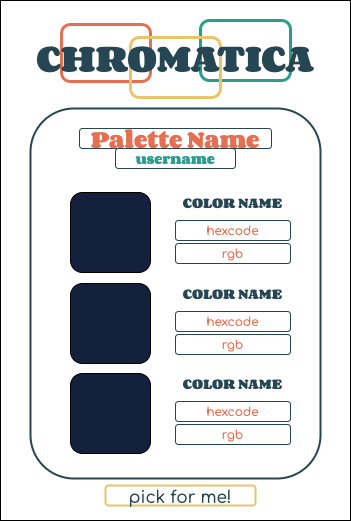

The diagram above was exported from draw.io. Its source (the exported page's mxGraphModel, read from the mxfile embedded in the PNG):
<mxGraphModel dx="738" dy="-53" grid="1" gridSize="10" guides="1" tooltips="1" connect="1" arrows="1" fold="1" page="1" pageScale="1" pageWidth="350" pageHeight="520" math="0" shadow="0">
  <root>
    <mxCell id="0" />
    <mxCell id="1" parent="0" />
    <mxCell id="1lPSTxu0mMHAnWf78yaa-1" value="" style="rounded=0;whiteSpace=wrap;html=1;fillColor=#FFFFFF;" vertex="1" parent="1">
      <mxGeometry y="520" width="350" height="520" as="geometry" />
    </mxCell>
    <mxCell id="1lPSTxu0mMHAnWf78yaa-2" value="" style="group" vertex="1" connectable="0" parent="1">
      <mxGeometry x="60" y="540" width="230" height="77" as="geometry" />
    </mxCell>
    <mxCell id="1lPSTxu0mMHAnWf78yaa-3" value="" style="text;html=1;strokeColor=#E76F51;fillColor=none;align=center;verticalAlign=middle;whiteSpace=wrap;rounded=1;fontFamily=Corben;fontSource=https%3A%2F%2Ffonts.google.com%2Fspecimen%2FCorben%3Fpreview.text%3DCHROMATICA%26preview.text_type%3Dcustom%26thickness%3D9;fontStyle=1;strokeWidth=3;shadow=0;labelBackgroundColor=none;labelBorderColor=none;" vertex="1" parent="1lPSTxu0mMHAnWf78yaa-2">
      <mxGeometry x="1" y="4" width="89" height="57" as="geometry" />
    </mxCell>
    <mxCell id="1lPSTxu0mMHAnWf78yaa-4" value="" style="text;html=1;strokeColor=#2a9d8f;fillColor=none;align=center;verticalAlign=middle;whiteSpace=wrap;rounded=1;fontFamily=Corben;fontSource=https%3A%2F%2Ffonts.google.com%2Fspecimen%2FCorben%3Fpreview.text%3DCHROMATICA%26preview.text_type%3Dcustom%26thickness%3D9;fontStyle=1;strokeWidth=3;shadow=0;labelBackgroundColor=none;labelBorderColor=none;" vertex="1" parent="1lPSTxu0mMHAnWf78yaa-2">
      <mxGeometry x="140" width="90" height="60" as="geometry" />
    </mxCell>
    <mxCell id="1lPSTxu0mMHAnWf78yaa-5" value="" style="text;html=1;strokeColor=#e9c46a;fillColor=none;align=center;verticalAlign=middle;whiteSpace=wrap;rounded=1;fontFamily=Corben;fontSource=https%3A%2F%2Ffonts.google.com%2Fspecimen%2FCorben%3Fpreview.text%3DCHROMATICA%26preview.text_type%3Dcustom%26thickness%3D9;fontStyle=1;strokeWidth=3;shadow=0;labelBackgroundColor=none;labelBorderColor=none;" vertex="1" parent="1lPSTxu0mMHAnWf78yaa-2">
      <mxGeometry x="70" y="17" width="90" height="60" as="geometry" />
    </mxCell>
    <mxCell id="1lPSTxu0mMHAnWf78yaa-6" value="&lt;font face=&quot;Corben&quot; data-font-src=&quot;https://fonts.google.com/specimen/Corben?preview.text=CHROMATICA&amp;amp;preview.text_type=custom&amp;amp;thickness=9&quot; style=&quot;font-size: 32px&quot; color=&quot;#264653&quot;&gt;CHROMATICA&lt;/font&gt;" style="text;html=1;strokeColor=none;fillColor=none;align=center;verticalAlign=middle;whiteSpace=wrap;rounded=0;shadow=0;labelBackgroundColor=none;fontFamily=Comfortaa;fontSource=https%3A%2F%2Ffonts.googleapis.com%2Fcss%3Ffamily%3DComfortaa;fontColor=#2A9D8F;" vertex="1" parent="1lPSTxu0mMHAnWf78yaa-2">
      <mxGeometry y="27" width="230" height="20" as="geometry" />
    </mxCell>
    <mxCell id="1lPSTxu0mMHAnWf78yaa-7" value="" style="rounded=1;whiteSpace=wrap;html=1;shadow=0;labelBackgroundColor=none;fontFamily=Corben;fontSource=https%3A%2F%2Ffonts.google.com%2Fspecimen%2FCorben%3Fpreview.text%3DCHROMATICA%26preview.text_type%3Dcustom%26thickness%3D9;fontColor=#264653;strokeColor=#264653;strokeWidth=2;fillColor=#FFFFFF;" vertex="1" parent="1">
      <mxGeometry x="30" y="628" width="290" height="370" as="geometry" />
    </mxCell>
    <mxCell id="1lPSTxu0mMHAnWf78yaa-8" value="&lt;font style=&quot;font-size: 20px&quot;&gt;Palette Name&lt;/font&gt;" style="text;html=1;strokeColor=#264653;fillColor=none;align=center;verticalAlign=middle;whiteSpace=wrap;rounded=1;shadow=0;labelBackgroundColor=none;fontFamily=Corben;fontSource=https%3A%2F%2Ffonts.google.com%2Fspecimen%2FCorben%3Fpreview.text%3DCHROMATICA%26preview.text_type%3Dcustom%26thickness%3D9;fontColor=#E76F51;strokeWidth=1;" vertex="1" parent="1">
      <mxGeometry x="79" y="648" width="192" height="20" as="geometry" />
    </mxCell>
    <mxCell id="1lPSTxu0mMHAnWf78yaa-9" value="" style="group" vertex="1" connectable="0" parent="1">
      <mxGeometry x="70" y="712" width="220" height="80" as="geometry" />
    </mxCell>
    <mxCell id="1lPSTxu0mMHAnWf78yaa-10" value="" style="rounded=1;whiteSpace=wrap;html=1;shadow=0;labelBackgroundColor=none;fontFamily=Corben;fontSource=https%3A%2F%2Ffonts.google.com%2Fspecimen%2FCorben%3Fpreview.text%3DCHROMATICA%26preview.text_type%3Dcustom%26thickness%3D9;fontColor=#E9C46A;strokeColor=#000000;strokeWidth=1;fillColor=#14213d;" vertex="1" parent="1lPSTxu0mMHAnWf78yaa-9">
      <mxGeometry width="80" height="80" as="geometry" />
    </mxCell>
    <mxCell id="1lPSTxu0mMHAnWf78yaa-11" value="&lt;p style=&quot;line-height: 100%&quot;&gt;COLOR NAME&lt;/p&gt;" style="rounded=1;whiteSpace=wrap;html=1;shadow=0;labelBackgroundColor=none;fontFamily=Corben;fontSource=https%3A%2F%2Ffonts.google.com%2Fspecimen%2FCorben%3Fpreview.text%3DCHROMATICA%26preview.text_type%3Dcustom%26thickness%3D9;fontColor=#264653;strokeColor=none;strokeWidth=2;fillColor=#FFFFFF;" vertex="1" parent="1lPSTxu0mMHAnWf78yaa-9">
      <mxGeometry x="105" width="115" height="19" as="geometry" />
    </mxCell>
    <mxCell id="1lPSTxu0mMHAnWf78yaa-12" value="&lt;font face=&quot;Comfortaa&quot; data-font-src=&quot;https://fonts.googleapis.com/css?family=Comfortaa&quot;&gt;hexcode&lt;/font&gt;" style="rounded=1;whiteSpace=wrap;html=1;shadow=0;labelBackgroundColor=none;fontFamily=Corben;fontSource=https%3A%2F%2Ffonts.google.com%2Fspecimen%2FCorben%3Fpreview.text%3DCHROMATICA%26preview.text_type%3Dcustom%26thickness%3D9;fontColor=#E76F51;strokeColor=#264653;strokeWidth=1;fillColor=#FFFFFF;" vertex="1" parent="1lPSTxu0mMHAnWf78yaa-9">
      <mxGeometry x="105" y="28" width="115" height="20" as="geometry" />
    </mxCell>
    <mxCell id="1lPSTxu0mMHAnWf78yaa-13" value="&lt;font face=&quot;Comfortaa&quot; data-font-src=&quot;https://fonts.googleapis.com/css?family=Comfortaa&quot;&gt;rgb&lt;/font&gt;" style="rounded=1;whiteSpace=wrap;html=1;shadow=0;labelBackgroundColor=none;fontFamily=Corben;fontSource=https%3A%2F%2Ffonts.google.com%2Fspecimen%2FCorben%3Fpreview.text%3DCHROMATICA%26preview.text_type%3Dcustom%26thickness%3D9;fontColor=#E76F51;strokeColor=#264653;strokeWidth=1;fillColor=#FFFFFF;" vertex="1" parent="1lPSTxu0mMHAnWf78yaa-9">
      <mxGeometry x="105" y="51" width="115" height="20" as="geometry" />
    </mxCell>
    <mxCell id="1lPSTxu0mMHAnWf78yaa-14" value="" style="group" vertex="1" connectable="0" parent="1">
      <mxGeometry x="70" y="803" width="220" height="80" as="geometry" />
    </mxCell>
    <mxCell id="1lPSTxu0mMHAnWf78yaa-15" value="" style="rounded=1;whiteSpace=wrap;html=1;shadow=0;labelBackgroundColor=none;fontFamily=Corben;fontSource=https%3A%2F%2Ffonts.google.com%2Fspecimen%2FCorben%3Fpreview.text%3DCHROMATICA%26preview.text_type%3Dcustom%26thickness%3D9;fontColor=#E9C46A;strokeColor=#000000;strokeWidth=1;fillColor=#14213d;" vertex="1" parent="1lPSTxu0mMHAnWf78yaa-14">
      <mxGeometry width="80" height="80" as="geometry" />
    </mxCell>
    <mxCell id="1lPSTxu0mMHAnWf78yaa-16" value="&lt;p style=&quot;line-height: 100%&quot;&gt;COLOR NAME&lt;/p&gt;" style="rounded=1;whiteSpace=wrap;html=1;shadow=0;labelBackgroundColor=none;fontFamily=Corben;fontSource=https%3A%2F%2Ffonts.google.com%2Fspecimen%2FCorben%3Fpreview.text%3DCHROMATICA%26preview.text_type%3Dcustom%26thickness%3D9;fontColor=#264653;strokeColor=none;strokeWidth=2;fillColor=#FFFFFF;" vertex="1" parent="1lPSTxu0mMHAnWf78yaa-14">
      <mxGeometry x="105" width="115" height="19" as="geometry" />
    </mxCell>
    <mxCell id="1lPSTxu0mMHAnWf78yaa-17" value="&lt;font face=&quot;Comfortaa&quot; data-font-src=&quot;https://fonts.googleapis.com/css?family=Comfortaa&quot;&gt;hexcode&lt;/font&gt;" style="rounded=1;whiteSpace=wrap;html=1;shadow=0;labelBackgroundColor=none;fontFamily=Corben;fontSource=https%3A%2F%2Ffonts.google.com%2Fspecimen%2FCorben%3Fpreview.text%3DCHROMATICA%26preview.text_type%3Dcustom%26thickness%3D9;fontColor=#E76F51;strokeColor=#264653;strokeWidth=1;fillColor=#FFFFFF;" vertex="1" parent="1lPSTxu0mMHAnWf78yaa-14">
      <mxGeometry x="105" y="28" width="115" height="20" as="geometry" />
    </mxCell>
    <mxCell id="1lPSTxu0mMHAnWf78yaa-18" value="&lt;font face=&quot;Comfortaa&quot; data-font-src=&quot;https://fonts.googleapis.com/css?family=Comfortaa&quot;&gt;rgb&lt;/font&gt;" style="rounded=1;whiteSpace=wrap;html=1;shadow=0;labelBackgroundColor=none;fontFamily=Corben;fontSource=https%3A%2F%2Ffonts.google.com%2Fspecimen%2FCorben%3Fpreview.text%3DCHROMATICA%26preview.text_type%3Dcustom%26thickness%3D9;fontColor=#E76F51;strokeColor=#264653;strokeWidth=1;fillColor=#FFFFFF;" vertex="1" parent="1lPSTxu0mMHAnWf78yaa-14">
      <mxGeometry x="105" y="51" width="115" height="20" as="geometry" />
    </mxCell>
    <mxCell id="1lPSTxu0mMHAnWf78yaa-19" value="" style="group" vertex="1" connectable="0" parent="1">
      <mxGeometry x="70" y="893" width="220" height="80" as="geometry" />
    </mxCell>
    <mxCell id="1lPSTxu0mMHAnWf78yaa-20" value="" style="rounded=1;whiteSpace=wrap;html=1;shadow=0;labelBackgroundColor=none;fontFamily=Corben;fontSource=https%3A%2F%2Ffonts.google.com%2Fspecimen%2FCorben%3Fpreview.text%3DCHROMATICA%26preview.text_type%3Dcustom%26thickness%3D9;fontColor=#E9C46A;strokeColor=#000000;strokeWidth=1;fillColor=#14213d;" vertex="1" parent="1lPSTxu0mMHAnWf78yaa-19">
      <mxGeometry width="80" height="80" as="geometry" />
    </mxCell>
    <mxCell id="1lPSTxu0mMHAnWf78yaa-21" value="&lt;p style=&quot;line-height: 100%&quot;&gt;COLOR NAME&lt;/p&gt;" style="rounded=1;whiteSpace=wrap;html=1;shadow=0;labelBackgroundColor=none;fontFamily=Corben;fontSource=https%3A%2F%2Ffonts.google.com%2Fspecimen%2FCorben%3Fpreview.text%3DCHROMATICA%26preview.text_type%3Dcustom%26thickness%3D9;fontColor=#264653;strokeColor=none;strokeWidth=2;fillColor=#FFFFFF;" vertex="1" parent="1lPSTxu0mMHAnWf78yaa-19">
      <mxGeometry x="105" width="115" height="19" as="geometry" />
    </mxCell>
    <mxCell id="1lPSTxu0mMHAnWf78yaa-22" value="&lt;font face=&quot;Comfortaa&quot; data-font-src=&quot;https://fonts.googleapis.com/css?family=Comfortaa&quot;&gt;hexcode&lt;/font&gt;" style="rounded=1;whiteSpace=wrap;html=1;shadow=0;labelBackgroundColor=none;fontFamily=Corben;fontSource=https%3A%2F%2Ffonts.google.com%2Fspecimen%2FCorben%3Fpreview.text%3DCHROMATICA%26preview.text_type%3Dcustom%26thickness%3D9;fontColor=#E76F51;strokeColor=#264653;strokeWidth=1;fillColor=#FFFFFF;" vertex="1" parent="1lPSTxu0mMHAnWf78yaa-19">
      <mxGeometry x="105" y="28" width="115" height="20" as="geometry" />
    </mxCell>
    <mxCell id="1lPSTxu0mMHAnWf78yaa-23" value="&lt;font face=&quot;Comfortaa&quot; data-font-src=&quot;https://fonts.googleapis.com/css?family=Comfortaa&quot;&gt;rgb&lt;/font&gt;" style="rounded=1;whiteSpace=wrap;html=1;shadow=0;labelBackgroundColor=none;fontFamily=Corben;fontSource=https%3A%2F%2Ffonts.google.com%2Fspecimen%2FCorben%3Fpreview.text%3DCHROMATICA%26preview.text_type%3Dcustom%26thickness%3D9;fontColor=#E76F51;strokeColor=#264653;strokeWidth=1;fillColor=#FFFFFF;" vertex="1" parent="1lPSTxu0mMHAnWf78yaa-19">
      <mxGeometry x="105" y="51" width="115" height="20" as="geometry" />
    </mxCell>
    <mxCell id="1lPSTxu0mMHAnWf78yaa-24" value="&lt;font color=&quot;#2a9d8f&quot;&gt;username&lt;/font&gt;" style="rounded=1;whiteSpace=wrap;html=1;shadow=0;labelBackgroundColor=none;fontFamily=Corben;fontSource=https%3A%2F%2Ffonts.google.com%2Fspecimen%2FCorben%3Fpreview.text%3DCHROMATICA%26preview.text_type%3Dcustom%26thickness%3D9;fontColor=#E76F51;strokeColor=#264653;strokeWidth=1;fillColor=#FFFFFF;" vertex="1" parent="1">
      <mxGeometry x="115" y="668" width="120" height="20" as="geometry" />
    </mxCell>
    <mxCell id="1lPSTxu0mMHAnWf78yaa-25" value="&lt;div&gt;&lt;font color=&quot;#264653&quot; face=&quot;comfortaa&quot; style=&quot;line-height: 60% ; font-size: 17px&quot;&gt;pick for me!&lt;/font&gt;&lt;/div&gt;" style="text;whiteSpace=wrap;html=1;align=center;strokeColor=#E9C46A;rounded=1;strokeWidth=2;" vertex="1" parent="1">
      <mxGeometry x="105" y="1005" width="150" height="20" as="geometry" />
    </mxCell>
  </root>
</mxGraphModel>